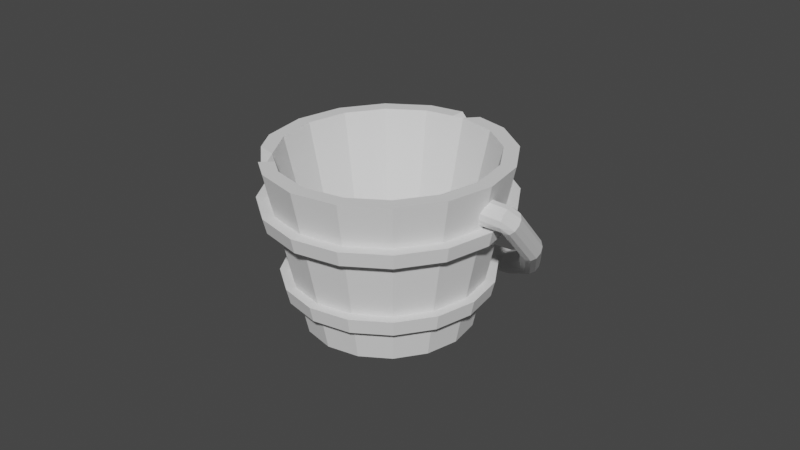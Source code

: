 # Source: Bucket01.blend  (saved by Blender 3.0.42; exported with 4.5.12 LTS)
import bpy
from mathutils import Matrix  # noqa: F401  (used for matrix-valued properties, if any)

bpy.ops.wm.read_factory_settings(use_empty=True)
scene = bpy.context.scene
scene.name = 'Scene'

# ---- collections
col_collection = bpy.data.collections.new('Collection'); scene.collection.children.link(col_collection)

# ---- world
world_world = bpy.data.worlds.new('World'); scene.world = world_world
world_world.use_nodes = True; world_world.node_tree.nodes.clear()
_N = world_world.node_tree.nodes; _L = world_world.node_tree.links
n0 = _N.new('ShaderNodeOutputWorld'); n0.name = 'World Output'; n0.location = (300, 300)
n1 = _N.new('ShaderNodeBackground'); n1.name = 'Background'; n1.location = (10, 300)
n1.inputs[0].default_value = (0.05088, 0.05088, 0.05088, 1.0)
_L.new(n1.outputs[0], n0.inputs[0])
n0.is_active_output = True
world_world.color = (0.05088, 0.05088, 0.05088)
world_world.use_sun_shadow = False
world_world.sun_shadow_jitter_overblur = 0.0

# ---- meshes
me_torus_001 = bpy.data.meshes.new('Torus.001')
me_torus_001.from_pydata([(1.37, 0.0, 0.0), (1.358, 0.0, 0.045), (1.325, 0.0, 0.07794), (1.28, 0.0, 0.09), (1.235, 0.0, 0.07794), (1.202, 0.0, 0.045), (1.19, 0.0, 1.102e-17), (1.202, 0.0, -0.045), (1.235, 0.02029, -0.07794), (1.28, 0.02748, -0.0808), (1.325, 0.0, -0.07794), (1.358, 0.0, -0.045), (-1.37, 1.198e-07, -3.331e-16), (-1.358, 1.187e-07, 0.045), (-1.325, 1.158e-07, 0.07794), (-1.28, 1.119e-07, 0.09), (-1.235, 1.08e-07, 0.07794), (-1.202, 1.051e-07, 0.045), (-1.19, 1.04e-07, -3.331e-16), (-1.202, 1.051e-07, -0.045), (-1.235, 1.08e-07, -0.07794), (-1.28, 1.119e-07, -0.09), (-1.325, 1.158e-07, -0.07794), (-1.358, 1.187e-07, -0.045), (-1.266, -0.5243, 0.0), (-1.255, -0.5197, 0.045), (-1.224, -0.5071, 0.07794), (-1.183, -0.4898, 0.09), (-1.141, -0.4726, 0.07794), (-1.111, -0.46, 0.045), (-1.099, -0.4554, 1.102e-17), (-1.111, -0.46, -0.045), (-1.141, -0.4726, -0.07794), (-1.183, -0.4898, -0.09), (-1.224, -0.5071, -0.07794), (-1.255, -0.5197, -0.045), (-0.9687, -0.9687, 0.0), (-0.9602, -0.9602, 0.045), (-0.9369, -0.9369, 0.07794), (-0.9051, -0.9051, 0.09), (-0.8733, -0.8733, 0.07794), (-0.85, -0.85, 0.045), (-0.8415, -0.8415, 1.102e-17), (-0.85, -0.85, -0.045), (-0.8733, -0.8733, -0.07794), (-0.9051, -0.9051, -0.09), (-0.9369, -0.9369, -0.07794), (-0.9602, -0.9602, -0.045), (-0.5243, -1.266, 0.0), (-0.5197, -1.255, 0.045), (-0.5071, -1.224, 0.07794), (-0.4898, -1.183, 0.09), (-0.4726, -1.141, 0.07794), (-0.46, -1.111, 0.045), (-0.4554, -1.099, 1.102e-17), (-0.46, -1.111, -0.045), (-0.4726, -1.141, -0.07794), (-0.4898, -1.183, -0.09), (-0.5071, -1.224, -0.07794), (-0.5197, -1.255, -0.045), (1.034e-07, -1.37, 0.0), (1.025e-07, -1.358, 0.045), (1e-07, -1.325, 0.07794), (9.664e-08, -1.28, 0.09), (9.324e-08, -1.235, 0.07794), (9.075e-08, -1.202, 0.045), (8.984e-08, -1.19, 1.102e-17), (9.075e-08, -1.202, -0.045), (9.324e-08, -1.235, -0.07794), (9.664e-08, -1.28, -0.09), (1e-07, -1.325, -0.07794), (1.025e-07, -1.358, -0.045), (0.5243, -1.266, 0.0), (0.5197, -1.255, 0.045), (0.5071, -1.224, 0.07794), (0.4898, -1.183, 0.09), (0.4726, -1.141, 0.07794), (0.46, -1.111, 0.045), (0.4554, -1.099, 1.102e-17), (0.46, -1.111, -0.045), (0.4726, -1.141, -0.07794), (0.4898, -1.183, -0.09), (0.5071, -1.224, -0.07794), (0.5197, -1.255, -0.045), (0.9687, -0.9687, 0.0), (0.9602, -0.9602, 0.045), (0.9369, -0.9369, 0.07794), (0.9051, -0.9051, 0.09), (0.8733, -0.8733, 0.07794), (0.85, -0.85, 0.045), (0.8415, -0.8415, 1.102e-17), (0.85, -0.85, -0.045), (0.8733, -0.8733, -0.07794), (0.9051, -0.9051, -0.09), (0.9369, -0.9369, -0.07794), (0.9602, -0.9602, -0.045), (1.266, -0.5243, 0.0), (1.255, -0.5197, 0.045), (1.224, -0.5071, 0.07794), (1.183, -0.4898, 0.09), (1.141, -0.4726, 0.07794), (1.111, -0.46, 0.045), (1.099, -0.4554, 1.102e-17), (1.111, -0.46, -0.045), (1.141, -0.4726, -0.07794), (1.183, -0.4898, -0.09), (1.224, -0.5071, -0.07794), (1.255, -0.5197, -0.045), (-1.007, 0.1389, -3.608e-16), (-1.009, 0.1271, 0.045), (-1.015, 0.09464, 0.07794), (-1.023, 0.05036, 0.09), (-1.031, 0.006081, 0.07794), (-1.037, -0.02633, 0.045), (-1.039, -0.0382, -3.608e-16), (-1.037, -0.02633, -0.045), (-1.031, 0.006081, -0.07794), (-1.023, 0.05036, -0.09983), (-1.015, 0.09464, -0.07794), (-1.009, 0.1271, -0.045), (-1.294, 0.1297, -2.776e-17), (-1.292, 0.118, 0.045), (-1.285, 0.08576, 0.07794), (-1.275, 0.04178, 0.08017), (-1.266, -0.002198, 0.07794), (-1.259, -0.03439, 0.045), (-1.256, -0.04618, -2.776e-17), (-1.259, -0.03439, -0.045), (-1.266, -0.002198, -0.07794), (-1.275, 0.04178, -0.09), (-1.285, 0.08576, -0.07794), (-1.292, 0.118, -0.045), (1.329, 0.1384, -0.002601), (1.323, 0.1254, -0.04689), (1.313, 0.007578, 0.08056), (1.044, 0.09534, -0.08056), (1.052, 0.05066, -0.09062), (1.058, 0.006618, -0.0767), (1.06, -0.02498, -0.04253), (1.058, -0.03568, 0.002738), (1.322, 0.05215, 0.0907), (1.329, 0.09611, 0.07684), (1.298, 0.003648, -0.0746), (1.295, -0.02792, -0.04045), (1.314, 0.09217, -0.07832), (1.305, 0.04761, -0.08846), (1.331, 0.1277, 0.04269), (1.051, -0.0226, 0.04697), (1.043, 0.01074, 0.07832), (1.034, 0.05542, 0.08838), (1.028, 0.09946, 0.07446), (1.026, 0.1311, 0.04029), (1.029, 0.1418, -0.004978), (1.035, 0.1287, -0.04921), (1.298, -0.03865, 0.004842), (1.304, -0.02566, 0.04913), (0.02178, -0.2202, -1.202), (0.02178, 0.7762, -0.4328), (0.333, -0.2538, -1.168), (0.4124, 0.734, -0.3906), (0.5967, -0.3494, -1.073), (0.773, -0.4924, -0.9293), (0.9648, 0.4344, -0.09041), (0.8349, -0.6612, -0.7602), (1.043, 0.2226, 0.1219), (0.773, -0.83, -0.5911), (0.9648, 0.01068, 0.3341), (0.5967, -0.9731, -0.4477), (0.7436, -0.1689, 0.5141), (0.333, -1.069, -0.3519), (0.4124, -0.2889, 0.6344), (0.02178, -1.102, -0.3183), (-0.2894, -1.069, -0.3519), (-0.3688, -0.2889, 0.6344), (-0.5532, -0.9731, -0.4477), (-0.7, -0.1689, 0.5141), (-0.7294, -0.83, -0.5911), (-0.9213, 0.01068, 0.3341), (-0.7913, -0.6612, -0.7602), (-0.999, 0.2226, 0.1219), (-0.7294, -0.4924, -0.9293), (-0.9213, 0.4344, -0.09041), (-0.5532, -0.3494, -1.073), (-0.7, 0.614, -0.2704), (-0.2894, -0.2538, -1.168), (-0.3688, 0.734, -0.3906), (0.4678, 0.8066, -0.4633), (0.02178, 0.8547, -0.5115), (1.099, 0.4645, -0.1205), (1.187, 0.2226, 0.1219), (1.099, -0.01937, 0.3643), (0.8459, -0.2245, 0.5698), (0.4678, -0.3615, 0.7071), (-0.4243, -0.3615, 0.7071), (-0.8024, -0.2245, 0.5698), (-1.055, -0.01937, 0.3643), (-1.144, 0.2226, 0.1219), (-1.055, 0.4645, -0.1205), (-0.8024, 0.6696, -0.326), (-0.4243, 0.8066, -0.4633), (0.4124, 0.734, -0.3906), (0.02178, 0.7762, -0.4328), (0.7436, 0.614, -0.2704), (0.9648, 0.4344, -0.09041), (1.043, 0.2226, 0.1219), (0.9648, 0.01068, 0.3341), (0.7436, -0.1689, 0.5141), (0.4124, -0.2889, 0.6344), (0.02178, -0.3311, 0.6766), (-0.3688, -0.2889, 0.6344), (-0.7, -0.1689, 0.5141), (-0.9213, 0.01068, 0.3341), (-0.999, 0.2226, 0.1219), (-0.9213, 0.4344, -0.09041), (-0.7, 0.614, -0.2704), (-0.3688, 0.734, -0.3906), (0.2943, -0.145, -0.9586), (0.02178, -0.1156, -0.9881), (0.5253, -0.2287, -0.8747), (0.6797, -0.354, -0.7492), (0.7339, -0.5018, -0.6011), (0.6797, -0.6496, -0.453), (0.5253, -0.7749, -0.3275), (0.2943, -0.8587, -0.2436), (0.02178, -0.8881, -0.2141), (-0.2507, -0.8587, -0.2436), (-0.4817, -0.7749, -0.3275), (-0.6361, -0.6496, -0.453), (-0.6903, -0.5018, -0.6011), (-0.6361, -0.354, -0.7492), (-0.4817, -0.2287, -0.8747), (-0.2507, -0.145, -0.9586), (0.02178, 0.5861, -0.6841), (0.4341, 0.5416, -0.6396), (0.7837, 0.4149, -0.5126), (1.017, 0.2253, -0.3227), (1.099, 0.001652, -0.09861), (1.017, -0.222, 0.1255), (0.7837, -0.4116, 0.3154), (0.4341, -0.5383, 0.4424), (0.02178, -0.5828, 0.4869), (-0.3905, -0.5383, 0.4424), (-0.7401, -0.4116, 0.3154), (-0.9737, -0.222, 0.1255), (-1.056, 0.001652, -0.09861), (-0.9737, 0.2253, -0.3227), (-0.7401, 0.4149, -0.5126), (-0.3905, 0.5416, -0.6396), (0.4223, 0.4487, -0.7013), (0.7618, 0.3257, -0.578), (0.9887, 0.1415, -0.3935), (1.068, -0.07574, -0.1759), (0.9887, -0.293, 0.0418), (0.7618, -0.4771, 0.2263), (0.4223, -0.6002, 0.3496), (0.02178, -0.6434, 0.3929), (-0.3787, -0.6002, 0.3496), (-0.7183, -0.4771, 0.2263), (-0.9451, -0.293, 0.0418), (-1.025, -0.07574, -0.1759), (-0.9451, 0.1415, -0.3935), (-0.7183, 0.3257, -0.578), (-0.3787, 0.4487, -0.7013), (0.02178, 0.4919, -0.7446), (0.3612, -0.03166, -1.021), (0.6489, -0.1359, -0.9163), (0.8412, -0.292, -0.7599), (0.9087, -0.4761, -0.5754), (0.8412, -0.6602, -0.391), (0.6489, -0.8163, -0.2346), (0.3612, -0.9206, -0.1301), (0.02178, -0.9572, -0.09344), (-0.3176, -0.9206, -0.1301), (-0.6054, -0.8163, -0.2346), (-0.7976, -0.6602, -0.391), (-0.8652, -0.4761, -0.5754), (-0.7976, -0.292, -0.7599), (-0.6054, -0.1359, -0.9163), (-0.3176, -0.03166, -1.021), (0.02178, 0.004964, -1.057), (0.02178, 0.103, -0.9944), (0.3735, 0.06508, -0.9564), (0.6717, -0.04298, -0.8482), (0.8709, -0.2047, -0.6861), (0.9409, -0.3955, -0.495), (0.8709, -0.5862, -0.3038), (0.6717, -0.748, -0.1418), (0.3735, -0.856, -0.03351), (0.02178, -0.894, 0.004506), (-0.3299, -0.856, -0.03351), (-0.6281, -0.748, -0.1418), (-0.8273, -0.5862, -0.3038), (-0.8973, -0.3955, -0.495), (-0.8273, -0.2047, -0.6861), (-0.6281, -0.04298, -0.8482), (-0.3299, 0.06509, -0.9564), (0.02178, 0.5506, -0.8034), (0.02178, 0.6464, -0.7446), (-0.4331, 0.5974, -0.6955), (-0.8188, 0.4576, -0.5554), (-1.077, 0.2484, -0.3458), (-1.167, 0.001652, -0.09861), (-1.077, -0.2451, 0.1486), (-0.8188, -0.4543, 0.3582), (-0.4331, -0.5941, 0.4983), (0.02178, -0.6431, 0.5474), (0.4767, -0.5941, 0.4983), (0.8624, -0.4543, 0.3582), (1.12, -0.2451, 0.1486), (1.211, 0.001652, -0.09861), (1.12, 0.2484, -0.3458), (0.8624, 0.4576, -0.5554), (0.4767, 0.5974, -0.6955), (0.4637, 0.5029, -0.7556), (0.8383, 0.3671, -0.6196), (1.089, 0.1639, -0.416), (1.177, -0.07574, -0.1759), (1.089, -0.3154, 0.06429), (0.8383, -0.5186, 0.2679), (0.4637, -0.6544, 0.4039), (0.02178, -0.7021, 0.4517), (-0.4201, -0.6544, 0.4039), (-0.7947, -0.5186, 0.2679), (-1.045, -0.3154, 0.06429), (-1.133, -0.07574, -0.1759), (-1.045, 0.1639, -0.416), (-0.7947, 0.3671, -0.6196), (-0.4201, 0.5029, -0.7556), (0.4098, 0.1127, -1.004), (0.3963, 0.01427, -1.067), (0.7388, -0.006555, -0.8846), (0.7137, -0.1008, -0.9515), (0.9587, -0.185, -0.7059), (0.9259, -0.273, -0.779), (1.036, -0.3955, -0.495), (1.0, -0.4761, -0.5754), (0.9587, -0.606, -0.2841), (0.9259, -0.6792, -0.3719), (0.7388, -0.7844, -0.1053), (0.7137, -0.8514, -0.1994), (0.4098, -0.9036, 0.01417), (0.3963, -0.9665, -0.08412), (0.02178, -0.9455, 0.05612), (0.02178, -1.007, -0.04364), (-0.3663, -0.9036, 0.01417), (-0.3527, -0.9665, -0.08412), (-0.6953, -0.7844, -0.1053), (-0.6702, -0.8514, -0.1994), (-0.9151, -0.606, -0.2841), (-0.8823, -0.6792, -0.3719), (-0.9923, -0.3955, -0.495), (-0.9568, -0.4761, -0.5754), (-0.9151, -0.185, -0.7059), (-0.8823, -0.273, -0.779), (-0.6953, -0.006555, -0.8846), (-0.6702, -0.1008, -0.9515), (-0.3663, 0.1127, -1.004), (-0.3527, 0.01427, -1.067), (0.02178, 0.05467, -1.107), (0.02178, 0.1545, -1.046), (-0.08678, -0.3194, 0.6648), (0.1303, -0.3194, 0.6648), (0.02178, -0.3311, 0.6766), (0.1303, -0.3979, 0.7435), (-0.08678, -0.3979, 0.7435), (0.02178, -0.4548, 0.6852), (0.8417, 0.5343, -0.1905), (0.5966, 0.6673, -0.3237), (0.7436, 0.614, -0.2704), (0.699, 0.7228, -0.3794), (0.9441, 0.5899, -0.2462), (0.82, 0.5634, -0.4038)], [], [(12, 24, 25, 13), (13, 25, 26, 14), (14, 26, 27, 15), (15, 27, 28, 16), (16, 28, 29, 17), (17, 29, 30, 18), (18, 30, 31, 19), (19, 31, 32, 20), (20, 32, 33, 21), (21, 33, 34, 22), (22, 34, 35, 23), (23, 35, 24, 12), (24, 36, 37, 25), (25, 37, 38, 26), (26, 38, 39, 27), (27, 39, 40, 28), (28, 40, 41, 29), (29, 41, 42, 30), (30, 42, 43, 31), (31, 43, 44, 32), (32, 44, 45, 33), (33, 45, 46, 34), (34, 46, 47, 35), (35, 47, 36, 24), (36, 48, 49, 37), (37, 49, 50, 38), (38, 50, 51, 39), (39, 51, 52, 40), (40, 52, 53, 41), (41, 53, 54, 42), (42, 54, 55, 43), (43, 55, 56, 44), (44, 56, 57, 45), (45, 57, 58, 46), (46, 58, 59, 47), (47, 59, 48, 36), (48, 60, 61, 49), (49, 61, 62, 50), (50, 62, 63, 51), (51, 63, 64, 52), (52, 64, 65, 53), (53, 65, 66, 54), (54, 66, 67, 55), (55, 67, 68, 56), (56, 68, 69, 57), (57, 69, 70, 58), (58, 70, 71, 59), (59, 71, 60, 48), (60, 72, 73, 61), (61, 73, 74, 62), (62, 74, 75, 63), (63, 75, 76, 64), (64, 76, 77, 65), (65, 77, 78, 66), (66, 78, 79, 67), (67, 79, 80, 68), (68, 80, 81, 69), (69, 81, 82, 70), (70, 82, 83, 71), (71, 83, 72, 60), (72, 84, 85, 73), (73, 85, 86, 74), (74, 86, 87, 75), (75, 87, 88, 76), (76, 88, 89, 77), (77, 89, 90, 78), (78, 90, 91, 79), (79, 91, 92, 80), (80, 92, 93, 81), (81, 93, 94, 82), (82, 94, 95, 83), (83, 95, 84, 72), (84, 96, 97, 85), (85, 97, 98, 86), (86, 98, 99, 87), (87, 99, 100, 88), (88, 100, 101, 89), (89, 101, 102, 90), (90, 102, 103, 91), (91, 103, 104, 92), (92, 104, 105, 93), (93, 105, 106, 94), (94, 106, 107, 95), (95, 107, 96, 84), (96, 0, 1, 97), (97, 1, 2, 98), (98, 2, 3, 99), (99, 3, 4, 100), (100, 4, 5, 101), (101, 5, 6, 102), (102, 6, 7, 103), (103, 7, 8, 104), (104, 8, 9, 105), (105, 9, 10, 106), (106, 10, 11, 107), (107, 11, 0, 96), (108, 120, 121, 109), (109, 121, 122, 110), (110, 122, 123, 111), (111, 123, 124, 112), (112, 124, 125, 113), (113, 125, 126, 114), (114, 126, 127, 115), (115, 127, 128, 116), (116, 128, 129, 117), (117, 129, 130, 118), (118, 130, 131, 119), (119, 131, 120, 108), (132, 152, 151, 146), (133, 153, 152, 132), (143, 138, 137, 142), (134, 148, 147, 155), (140, 149, 148, 134), (141, 150, 149, 140), (146, 151, 150, 141), (154, 139, 138, 143), (155, 147, 139, 154), (145, 136, 135, 144), (142, 137, 136, 145), (144, 135, 153, 133), (14, 122, 121, 13), (14, 15, 16, 122), (13, 121, 120, 12), (23, 12, 120, 131), (23, 131, 130, 22), (22, 130, 129, 21), (129, 128, 21), (2, 1, 140, 134), (1, 141, 140, 2), (1, 0, 146, 141), (11, 132, 146, 0), (11, 10, 133, 132), (10, 9, 144, 133), (232, 187, 186, 233), (234, 371, 370, 188, 235), (235, 188, 189, 236), (236, 189, 190, 237), (237, 190, 191, 238), (238, 191, 192, 239), (240, 365, 364, 193, 241), (241, 193, 194, 242), (242, 194, 195, 243), (243, 195, 196, 244), (244, 196, 197, 245), (245, 197, 198, 246), (179, 177, 211, 212), (246, 198, 199, 247), (247, 199, 187, 232), (156, 158, 160, 161, 163, 165, 167, 169, 171, 172, 174, 176, 178, 180, 182, 184), (157, 159, 186, 187), (162, 366, 368, 202, 203), (159, 367, 369, 186), (162, 164, 189, 188), (164, 166, 190, 189), (166, 168, 191, 190), (168, 170, 192, 191), (173, 360, 362, 208, 209), (170, 361, 363, 192), (173, 175, 194, 193), (175, 177, 195, 194), (177, 179, 196, 195), (179, 181, 197, 196), (181, 183, 198, 197), (183, 185, 199, 198), (185, 157, 187, 199), (210, 209, 225, 226), (166, 164, 204, 205), (181, 179, 212, 213), (168, 166, 205, 206), (183, 181, 213, 214), (170, 168, 206, 207), (185, 183, 214, 215), (360, 173, 193, 364), (159, 157, 201, 200), (157, 185, 215, 201), (239, 192, 363, 365, 240), (366, 162, 188, 370), (175, 173, 209, 210), (233, 186, 369, 371, 234), (177, 175, 210, 211), (164, 162, 203, 204), (216, 217, 231, 230, 229, 228, 227, 226, 225, 224, 223, 222, 221, 220, 219, 218), (203, 202, 218, 219), (211, 210, 226, 227), (204, 203, 219, 220), (212, 211, 227, 228), (205, 204, 220, 221), (213, 212, 228, 229), (206, 205, 221, 222), (214, 213, 229, 230), (207, 206, 222, 223), (215, 214, 230, 231), (208, 207, 223, 224), (200, 201, 217, 216), (201, 215, 231, 217), (209, 208, 224, 225), (202, 200, 216, 218), (269, 268, 337, 339), (291, 292, 350, 348), (263, 262, 327, 296), (270, 269, 339, 341), (292, 293, 352, 350), (262, 261, 326, 327), (271, 270, 341, 343), (293, 294, 354, 352), (261, 260, 325, 326), (272, 271, 343, 345), (294, 295, 356, 354), (260, 259, 324, 325), (273, 272, 345, 347), (295, 280, 359, 356), (259, 258, 323, 324), (274, 273, 347, 349), (280, 263, 248, 281), (281, 248, 249, 282), (282, 249, 250, 283), (283, 250, 251, 284), (284, 251, 252, 285), (285, 252, 253, 286), (286, 253, 254, 287), (287, 254, 255, 288), (288, 255, 256, 289), (289, 256, 257, 290), (290, 257, 258, 291), (291, 258, 259, 292), (292, 259, 260, 293), (293, 260, 261, 294), (294, 261, 262, 295), (295, 262, 263, 280), (184, 278, 279, 156), (182, 277, 278, 184), (180, 276, 277, 182), (178, 275, 276, 180), (176, 274, 275, 178), (174, 273, 274, 176), (172, 272, 273, 174), (171, 271, 272, 172), (169, 270, 271, 171), (167, 269, 270, 169), (165, 268, 269, 167), (163, 267, 268, 165), (161, 266, 267, 163), (160, 265, 266, 161), (158, 264, 265, 160), (156, 279, 264, 158), (258, 257, 322, 323), (275, 274, 349, 351), (232, 233, 312, 297), (257, 256, 321, 322), (276, 275, 351, 353), (233, 234, 311, 312), (256, 255, 320, 321), (277, 276, 353, 355), (234, 235, 310, 311), (255, 254, 319, 320), (278, 277, 355, 357), (235, 236, 309, 310), (254, 253, 318, 319), (279, 278, 357, 358), (236, 237, 308, 309), (253, 252, 317, 318), (327, 298, 297, 296), (326, 299, 298, 327), (325, 300, 299, 326), (324, 301, 300, 325), (323, 302, 301, 324), (322, 303, 302, 323), (321, 304, 303, 322), (320, 305, 304, 321), (319, 306, 305, 320), (318, 307, 306, 319), (317, 308, 307, 318), (316, 309, 308, 317), (315, 310, 309, 316), (314, 311, 310, 315), (313, 312, 311, 314), (296, 297, 312, 313), (357, 356, 359, 358), (355, 354, 356, 357), (353, 352, 354, 355), (351, 350, 352, 353), (349, 348, 350, 351), (347, 346, 348, 349), (345, 344, 346, 347), (343, 342, 344, 345), (341, 340, 342, 343), (339, 338, 340, 341), (337, 336, 338, 339), (335, 334, 336, 337), (333, 332, 334, 335), (331, 330, 332, 333), (329, 328, 330, 331), (358, 359, 328, 329), (290, 291, 348, 346), (268, 267, 335, 337), (289, 290, 346, 344), (267, 266, 333, 335), (288, 289, 344, 342), (266, 265, 331, 333), (287, 288, 342, 340), (265, 264, 329, 331), (247, 232, 297, 298), (286, 287, 340, 338), (264, 279, 358, 329), (246, 247, 298, 299), (285, 286, 338, 336), (245, 246, 299, 300), (284, 285, 336, 334), (244, 245, 300, 301), (283, 284, 334, 332), (243, 244, 301, 302), (282, 283, 332, 330), (242, 243, 302, 303), (281, 282, 330, 328), (248, 263, 296, 313), (241, 242, 303, 304), (280, 281, 328, 359), (249, 248, 313, 314), (240, 241, 304, 305), (250, 249, 314, 315), (239, 240, 305, 306), (251, 250, 315, 316), (238, 239, 306, 307), (252, 251, 316, 317), (237, 238, 307, 308), (361, 362, 365, 363), (362, 360, 364, 365), (362, 361, 170, 207, 208), (367, 368, 371, 369), (368, 366, 370, 371), (368, 367, 159, 200, 202)])
_uv = me_torus_001.uv_layers.new(name='UVMap')
_uv.uv.foreach_set('vector', [0.0, 0.5, 0.0625, 0.5, 0.0625, 0.5833, 0.0, 0.5833, 0.0, 0.5833, 0.0625, 0.5833, 0.0625, 0.6667, 0.0, 0.6667, 0.0, 0.6667, 0.0625, 0.6667, 0.0625, 0.75, 0.0, 0.75, 0.0, 0.75, 0.0625, 0.75, 0.0625, 0.8333, 0.0, 0.8333, 0.0, 0.8333, 0.0625, 0.8333, 0.0625, 0.9167, 0.0, 0.9167, 0.0, 0.9167, 0.0625, 0.9167, 0.0625, 1.0, 0.0, 1.0, 0.0, 2.22e-16, 0.0625, 2.22e-16, 0.0625, 0.08333, 0.0, 0.08333, 0.0, 0.08333, 0.0625, 0.08333, 0.0625, 0.1667, 0.0, 0.1667, 0.0, 0.1667, 0.0625, 0.1667, 0.0625, 0.25, 0.0, 0.25, 0.0, 0.25, 0.0625, 0.25, 0.0625, 0.3333, 0.0, 0.3333, 0.0, 0.3333, 0.0625, 0.3333, 0.0625, 0.4167, 0.0, 0.4167, 0.0, 0.4167, 0.0625, 0.4167, 0.0625, 0.5, 0.0, 0.5, 0.0625, 0.5, 0.125, 0.5, 0.125, 0.5833, 0.0625, 0.5833, 0.0625, 0.5833, 0.125, 0.5833, 0.125, 0.6667, 0.0625, 0.6667, 0.0625, 0.6667, 0.125, 0.6667, 0.125, 0.75, 0.0625, 0.75, 0.0625, 0.75, 0.125, 0.75, 0.125, 0.8333, 0.0625, 0.8333, 0.0625, 0.8333, 0.125, 0.8333, 0.125, 0.9167, 0.0625, 0.9167, 0.0625, 0.9167, 0.125, 0.9167, 0.125, 1.0, 0.0625, 1.0, 0.0625, 2.22e-16, 0.125, 2.22e-16, 0.125, 0.08333, 0.0625, 0.08333, 0.0625, 0.08333, 0.125, 0.08333, 0.125, 0.1667, 0.0625, 0.1667, 0.0625, 0.1667, 0.125, 0.1667, 0.125, 0.25, 0.0625, 0.25, 0.0625, 0.25, 0.125, 0.25, 0.125, 0.3333, 0.0625, 0.3333, 0.0625, 0.3333, 0.125, 0.3333, 0.125, 0.4167, 0.0625, 0.4167, 0.0625, 0.4167, 0.125, 0.4167, 0.125, 0.5, 0.0625, 0.5, 0.125, 0.5, 0.1875, 0.5, 0.1875, 0.5833, 0.125, 0.5833, 0.125, 0.5833, 0.1875, 0.5833, 0.1875, 0.6667, 0.125, 0.6667, 0.125, 0.6667, 0.1875, 0.6667, 0.1875, 0.75, 0.125, 0.75, 0.125, 0.75, 0.1875, 0.75, 0.1875, 0.8333, 0.125, 0.8333, 0.125, 0.8333, 0.1875, 0.8333, 0.1875, 0.9167, 0.125, 0.9167, 0.125, 0.9167, 0.1875, 0.9167, 0.1875, 1.0, 0.125, 1.0, 0.125, 2.22e-16, 0.1875, 2.22e-16, 0.1875, 0.08333, 0.125, 0.08333, 0.125, 0.08333, 0.1875, 0.08333, 0.1875, 0.1667, 0.125, 0.1667, 0.125, 0.1667, 0.1875, 0.1667, 0.1875, 0.25, 0.125, 0.25, 0.125, 0.25, 0.1875, 0.25, 0.1875, 0.3333, 0.125, 0.3333, 0.125, 0.3333, 0.1875, 0.3333, 0.1875, 0.4167, 0.125, 0.4167, 0.125, 0.4167, 0.1875, 0.4167, 0.1875, 0.5, 0.125, 0.5, 0.1875, 0.5, 0.25, 0.5, 0.25, 0.5833, 0.1875, 0.5833, 0.1875, 0.5833, 0.25, 0.5833, 0.25, 0.6667, 0.1875, 0.6667, 0.1875, 0.6667, 0.25, 0.6667, 0.25, 0.75, 0.1875, 0.75, 0.1875, 0.75, 0.25, 0.75, 0.25, 0.8333, 0.1875, 0.8333, 0.1875, 0.8333, 0.25, 0.8333, 0.25, 0.9167, 0.1875, 0.9167, 0.1875, 0.9167, 0.25, 0.9167, 0.25, 1.0, 0.1875, 1.0, 0.1875, 2.22e-16, 0.25, 2.22e-16, 0.25, 0.08333, 0.1875, 0.08333, 0.1875, 0.08333, 0.25, 0.08333, 0.25, 0.1667, 0.1875, 0.1667, 0.1875, 0.1667, 0.25, 0.1667, 0.25, 0.25, 0.1875, 0.25, 0.1875, 0.25, 0.25, 0.25, 0.25, 0.3333, 0.1875, 0.3333, 0.1875, 0.3333, 0.25, 0.3333, 0.25, 0.4167, 0.1875, 0.4167, 0.1875, 0.4167, 0.25, 0.4167, 0.25, 0.5, 0.1875, 0.5, 0.25, 0.5, 0.3125, 0.5, 0.3125, 0.5833, 0.25, 0.5833, 0.25, 0.5833, 0.3125, 0.5833, 0.3125, 0.6667, 0.25, 0.6667, 0.25, 0.6667, 0.3125, 0.6667, 0.3125, 0.75, 0.25, 0.75, 0.25, 0.75, 0.3125, 0.75, 0.3125, 0.8333, 0.25, 0.8333, 0.25, 0.8333, 0.3125, 0.8333, 0.3125, 0.9167, 0.25, 0.9167, 0.25, 0.9167, 0.3125, 0.9167, 0.3125, 1.0, 0.25, 1.0, 0.25, 2.22e-16, 0.3125, 2.22e-16, 0.3125, 0.08333, 0.25, 0.08333, 0.25, 0.08333, 0.3125, 0.08333, 0.3125, 0.1667, 0.25, 0.1667, 0.25, 0.1667, 0.3125, 0.1667, 0.3125, 0.25, 0.25, 0.25, 0.25, 0.25, 0.3125, 0.25, 0.3125, 0.3333, 0.25, 0.3333, 0.25, 0.3333, 0.3125, 0.3333, 0.3125, 0.4167, 0.25, 0.4167, 0.25, 0.4167, 0.3125, 0.4167, 0.3125, 0.5, 0.25, 0.5, 0.3125, 0.5, 0.375, 0.5, 0.375, 0.5833, 0.3125, 0.5833, 0.3125, 0.5833, 0.375, 0.5833, 0.375, 0.6667, 0.3125, 0.6667, 0.3125, 0.6667, 0.375, 0.6667, 0.375, 0.75, 0.3125, 0.75, 0.3125, 0.75, 0.375, 0.75, 0.375, 0.8333, 0.3125, 0.8333, 0.3125, 0.8333, 0.375, 0.8333, 0.375, 0.9167, 0.3125, 0.9167, 0.3125, 0.9167, 0.375, 0.9167, 0.375, 1.0, 0.3125, 1.0, 0.3125, 2.22e-16, 0.375, 2.22e-16, 0.375, 0.08333, 0.3125, 0.08333, 0.3125, 0.08333, 0.375, 0.08333, 0.375, 0.1667, 0.3125, 0.1667, 0.3125, 0.1667, 0.375, 0.1667, 0.375, 0.25, 0.3125, 0.25, 0.3125, 0.25, 0.375, 0.25, 0.375, 0.3333, 0.3125, 0.3333, 0.3125, 0.3333, 0.375, 0.3333, 0.375, 0.4167, 0.3125, 0.4167, 0.3125, 0.4167, 0.375, 0.4167, 0.375, 0.5, 0.3125, 0.5, 0.375, 0.5, 0.4375, 0.5, 0.4375, 0.5833, 0.375, 0.5833, 0.375, 0.5833, 0.4375, 0.5833, 0.4375, 0.6667, 0.375, 0.6667, 0.375, 0.6667, 0.4375, 0.6667, 0.4375, 0.75, 0.375, 0.75, 0.375, 0.75, 0.4375, 0.75, 0.4375, 0.8333, 0.375, 0.8333, 0.375, 0.8333, 0.4375, 0.8333, 0.4375, 0.9167, 0.375, 0.9167, 0.375, 0.9167, 0.4375, 0.9167, 0.4375, 1.0, 0.375, 1.0, 0.375, 2.22e-16, 0.4375, 2.22e-16, 0.4375, 0.08333, 0.375, 0.08333, 0.375, 0.08333, 0.4375, 0.08333, 0.4375, 0.1667, 0.375, 0.1667, 0.375, 0.1667, 0.4375, 0.1667, 0.4375, 0.25, 0.375, 0.25, 0.375, 0.25, 0.4375, 0.25, 0.4375, 0.3333, 0.375, 0.3333, 0.375, 0.3333, 0.4375, 0.3333, 0.4375, 0.4167, 0.375, 0.4167, 0.375, 0.4167, 0.4375, 0.4167, 0.4375, 0.5, 0.375, 0.5, 0.4375, 0.5, 0.5, 0.5, 0.5, 0.5833, 0.4375, 0.5833, 0.4375, 0.5833, 0.5, 0.5833, 0.5, 0.6667, 0.4375, 0.6667, 0.4375, 0.6667, 0.5, 0.6667, 0.5, 0.75, 0.4375, 0.75, 0.4375, 0.75, 0.5, 0.75, 0.5, 0.8333, 0.4375, 0.8333, 0.4375, 0.8333, 0.5, 0.8333, 0.5, 0.9167, 0.4375, 0.9167, 0.4375, 0.9167, 0.5, 0.9167, 0.5, 1.0, 0.4375, 1.0, 0.4375, 2.22e-16, 0.5, 2.22e-16, 0.5, 0.08333, 0.4375, 0.08333, 0.4375, 0.08333, 0.5, 0.08333, 0.5, 0.1667, 0.4375, 0.1667, 0.4375, 0.1667, 0.5, 0.1667, 0.5, 0.25, 0.4375, 0.25, 0.4375, 0.25, 0.5, 0.25, 0.5, 0.3333, 0.4375, 0.3333, 0.4375, 0.3333, 0.5, 0.3333, 0.5, 0.4167, 0.4375, 0.4167, 0.4375, 0.4167, 0.5, 0.4167, 0.5, 0.5, 0.4375, 0.5, 0.0, 0.5, 0.0625, 0.5, 0.0625, 0.5833, 0.0, 0.5833, 0.0, 0.5833, 0.0625, 0.5833, 0.0625, 0.6667, 0.0, 0.6667, 0.0, 0.6667, 0.0625, 0.6667, 0.0625, 0.75, 0.0, 0.75, 0.0, 0.75, 0.0625, 0.75, 0.0625, 0.8333, 0.0, 0.8333, 0.0, 0.8333, 0.0625, 0.8333, 0.0625, 0.9167, 0.0, 0.9167, 0.0, 0.9167, 0.0625, 0.9167, 0.0625, 1.0, 0.0, 1.0, 0.0, 2.22e-16, 0.0625, 2.22e-16, 0.0625, 0.08333, 0.0, 0.08333, 0.0, 0.08333, 0.0625, 0.08333, 0.0625, 0.1667, 0.0, 0.1667, 0.0, 0.1667, 0.0625, 0.1667, 0.0625, 0.25, 0.0, 0.25, 0.0, 0.25, 0.0625, 0.25, 0.0625, 0.3333, 0.0, 0.3333, 0.0, 0.3333, 0.0625, 0.3333, 0.0625, 0.4167, 0.0, 0.4167, 0.0, 0.4167, 0.0625, 0.4167, 0.0625, 0.5, 0.0, 0.5, 0.4375, 0.4167, 0.5, 0.4167, 0.5, 0.5, 0.4375, 0.5, 0.4375, 0.3333, 0.5, 0.3333, 0.5, 0.4167, 0.4375, 0.4167, 0.4375, 2.22e-16, 0.5, 2.22e-16, 0.5, 0.08333, 0.4375, 0.08333, 0.4375, 0.75, 0.5, 0.75, 0.5, 0.8333, 0.4375, 0.8333, 0.4375, 0.6667, 0.5, 0.6667, 0.5, 0.75, 0.4375, 0.75, 0.4375, 0.5833, 0.5, 0.5833, 0.5, 0.6667, 0.4375, 0.6667, 0.4375, 0.5, 0.5, 0.5, 0.5, 0.5833, 0.4375, 0.5833, 0.4375, 0.9167, 0.5, 0.9167, 0.5, 1.0, 0.4375, 1.0, 0.4375, 0.8333, 0.5, 0.8333, 0.5, 0.9167, 0.4375, 0.9167, 0.4375, 0.1667, 0.5, 0.1667, 0.5, 0.25, 0.4375, 0.25, 0.4375, 0.08333, 0.5, 0.08333, 0.5, 0.1667, 0.4375, 0.1667, 0.4375, 0.25, 0.5, 0.25, 0.5, 0.3333, 0.4375, 0.3333, 0.0, 0.6667, 0.0625, 0.6667, 0.0625, 0.5833, 0.0, 0.5833, 0.0, 0.6667, 0.0, 0.75, 0.0, 0.8333, 0.0625, 0.6667, 0.0, 0.5833, 0.0625, 0.5833, 0.0625, 0.5, 0.0, 0.5, 0.0, 0.4167, 0.0, 0.5, 0.0625, 0.5, 0.0625, 0.4167, 0.0, 0.4167, 0.0625, 0.4167, 0.0625, 0.3333, 0.0, 0.3333, 0.0, 0.3333, 0.0625, 0.3333, 0.0625, 0.25, 0.0, 0.25, 0.0625, 0.25, 0.0625, 0.1667, 0.0, 0.25, 0.5, 0.6667, 0.5, 0.5833, 0.4375, 0.6667, 0.4375, 0.75, 0.5, 0.5833, 0.4375, 0.5833, 0.4375, 0.6667, 0.5, 0.6667, 0.5, 0.5833, 0.5, 0.5, 0.4375, 0.5, 0.4375, 0.5833, 0.5, 0.4167, 0.4375, 0.4167, 0.4375, 0.5, 0.5, 0.5, 0.5, 0.4167, 0.5, 0.3333, 0.4375, 0.3333, 0.4375, 0.4167, 0.5, 0.3333, 0.5, 0.25, 0.4375, 0.25, 0.4375, 0.3333, 1.0, 0.875, 1.0, 1.0, 0.9375, 1.0, 0.9375, 0.875, 0.875, 0.875, 0.875, 0.9479, 0.8507, 1.0, 0.8125, 1.0, 0.8125, 0.875, 0.8125, 0.875, 0.8125, 1.0, 0.75, 1.0, 0.75, 0.875, 0.75, 0.875, 0.75, 1.0, 0.6875, 1.0, 0.6875, 0.875, 0.6875, 0.875, 0.6875, 1.0, 0.625, 1.0, 0.625, 0.875, 0.625, 0.875, 0.625, 1.0, 0.5625, 1.0, 0.5625, 0.875, 0.5, 0.875, 0.5, 0.9674, 0.4848, 1.0, 0.4375, 1.0, 0.4375, 0.875, 0.4375, 0.875, 0.4375, 1.0, 0.375, 1.0, 0.375, 0.875, 0.375, 0.875, 0.375, 1.0, 0.3125, 1.0, 0.3125, 0.875, 0.3125, 0.875, 0.3125, 1.0, 0.25, 1.0, 0.25, 0.875, 0.25, 0.875, 0.25, 1.0, 0.1875, 1.0, 0.1875, 0.875, 0.1875, 0.875, 0.1875, 1.0, 0.125, 1.0, 0.125, 0.875, 0.03982, 0.25, 0.05582, 0.1696, 0.05582, 0.1696, 0.03982, 0.25, 0.125, 0.875, 0.125, 1.0, 0.0625, 1.0, 0.0625, 0.875, 0.0625, 0.875, 0.0625, 1.0, 0.0, 1.0, 0.0, 0.875, 0.75, 0.49, 0.8418, 0.4717, 0.9197, 0.4197, 0.9717, 0.3418, 0.99, 0.25, 0.9717, 0.1582, 0.9197, 0.08029, 0.8418, 0.02827, 0.75, 0.01, 0.6582, 0.02827, 0.5803, 0.08029, 0.5283, 0.1582, 0.51, 0.25, 0.5283, 0.3418, 0.5803, 0.4197, 0.6582, 0.4717, 0.25, 0.4602, 0.3304, 0.4442, 0.3418, 0.4717, 0.25, 0.49, 0.4442, 0.3304, 0.4188, 0.3684, 0.3986, 0.3986, 0.3986, 0.3986, 0.4442, 0.3304, 0.3304, 0.4442, 0.3684, 0.4188, 0.3895, 0.4399, 0.3418, 0.4717, 0.4442, 0.3304, 0.4602, 0.25, 0.49, 0.25, 0.4717, 0.3418, 0.4602, 0.25, 0.4442, 0.1696, 0.4717, 0.1582, 0.49, 0.25, 0.4442, 0.1696, 0.3986, 0.1014, 0.4197, 0.08029, 0.4717, 0.1582, 0.3986, 0.1014, 0.3304, 0.05582, 0.3418, 0.02827, 0.4197, 0.08029, 0.1696, 0.05582, 0.2276, 0.04426, 0.25, 0.03982, 0.25, 0.03982, 0.1696, 0.05582, 0.3304, 0.05582, 0.2724, 0.04426, 0.2724, 0.01445, 0.3418, 0.02827, 0.1696, 0.05582, 0.1014, 0.1014, 0.08029, 0.08029, 0.1582, 0.02827, 0.1014, 0.1014, 0.05582, 0.1696, 0.02827, 0.1582, 0.08029, 0.08029, 0.05582, 0.1696, 0.03982, 0.25, 0.01, 0.25, 0.02827, 0.1582, 0.03982, 0.25, 0.05582, 0.3304, 0.02827, 0.3418, 0.01, 0.25, 0.05582, 0.3304, 0.1014, 0.3986, 0.08029, 0.4197, 0.02827, 0.3418, 0.1014, 0.3986, 0.1696, 0.4442, 0.1582, 0.4717, 0.08029, 0.4197, 0.1696, 0.4442, 0.25, 0.4602, 0.25, 0.49, 0.1582, 0.4717, 0.1014, 0.1014, 0.1696, 0.05582, 0.1696, 0.05582, 0.1014, 0.1014, 0.4442, 0.1696, 0.4602, 0.25, 0.4602, 0.25, 0.4442, 0.1696, 0.05582, 0.3304, 0.03982, 0.25, 0.03982, 0.25, 0.05582, 0.3304, 0.3986, 0.1014, 0.4442, 0.1696, 0.4442, 0.1696, 0.3986, 0.1014, 0.1014, 0.3986, 0.05582, 0.3304, 0.05582, 0.3304, 0.1014, 0.3986, 0.3304, 0.05582, 0.3986, 0.1014, 0.3986, 0.1014, 0.3304, 0.05582, 0.1696, 0.4442, 0.1014, 0.3986, 0.1014, 0.3986, 0.1696, 0.4442, 0.2276, 0.04426, 0.1696, 0.05582, 0.1582, 0.02827, 0.2276, 0.01445, 0.3304, 0.4442, 0.25, 0.4602, 0.25, 0.4602, 0.3304, 0.4442, 0.25, 0.4602, 0.1696, 0.4442, 0.1696, 0.4442, 0.25, 0.4602, 0.5625, 0.875, 0.5625, 1.0, 0.5152, 1.0, 0.5, 0.9674, 0.5, 0.875, 0.4188, 0.3684, 0.4442, 0.3304, 0.4717, 0.3418, 0.4399, 0.3895, 0.1014, 0.1014, 0.1696, 0.05582, 0.1696, 0.05582, 0.1014, 0.1014, 0.9375, 0.875, 0.9375, 1.0, 0.8993, 1.0, 0.875, 0.9479, 0.875, 0.875, 0.05582, 0.1696, 0.1014, 0.1014, 0.1014, 0.1014, 0.05582, 0.1696, 0.4602, 0.25, 0.4442, 0.3304, 0.4442, 0.3304, 0.4602, 0.25, 0.3304, 0.4442, 0.25, 0.4602, 0.1696, 0.4442, 0.1014, 0.3986, 0.05582, 0.3304, 0.03982, 0.25, 0.05582, 0.1696, 0.1014, 0.1014, 0.1696, 0.05582, 0.25, 0.03982, 0.3304, 0.05582, 0.3986, 0.1014, 0.4442, 0.1696, 0.4602, 0.25, 0.4442, 0.3304, 0.3986, 0.3986, 0.4442, 0.3304, 0.3986, 0.3986, 0.3986, 0.3986, 0.4442, 0.3304, 0.05582, 0.1696, 0.1014, 0.1014, 0.1014, 0.1014, 0.05582, 0.1696, 0.4602, 0.25, 0.4442, 0.3304, 0.4442, 0.3304, 0.4602, 0.25, 0.03982, 0.25, 0.05582, 0.1696, 0.05582, 0.1696, 0.03982, 0.25, 0.4442, 0.1696, 0.4602, 0.25, 0.4602, 0.25, 0.4442, 0.1696, 0.05582, 0.3304, 0.03982, 0.25, 0.03982, 0.25, 0.05582, 0.3304, 0.3986, 0.1014, 0.4442, 0.1696, 0.4442, 0.1696, 0.3986, 0.1014, 0.1014, 0.3986, 0.05582, 0.3304, 0.05582, 0.3304, 0.1014, 0.3986, 0.3304, 0.05582, 0.3986, 0.1014, 0.3986, 0.1014, 0.3304, 0.05582, 0.1696, 0.4442, 0.1014, 0.3986, 0.1014, 0.3986, 0.1696, 0.4442, 0.25, 0.03982, 0.3304, 0.05582, 0.3304, 0.05582, 0.25, 0.03982, 0.3304, 0.4442, 0.25, 0.4602, 0.25, 0.4602, 0.3304, 0.4442, 0.25, 0.4602, 0.1696, 0.4442, 0.1696, 0.4442, 0.25, 0.4602, 0.1696, 0.05582, 0.25, 0.03982, 0.25, 0.03982, 0.1696, 0.05582, 0.3986, 0.3986, 0.3304, 0.4442, 0.3304, 0.4442, 0.3986, 0.3986, 0.625, 0.6047, 0.6875, 0.6047, 0.6875, 0.6047, 0.625, 0.6047, 0.3125, 0.6503, 0.25, 0.6503, 0.25, 0.6503, 0.3125, 0.6503, 0.0, 0.8312, 0.0625, 0.8312, 0.0625, 0.8312, 0.0, 0.8312, 0.5625, 0.6047, 0.625, 0.6047, 0.625, 0.6047, 0.5625, 0.6047, 0.25, 0.6503, 0.1875, 0.6503, 0.1875, 0.6503, 0.25, 0.6503, 0.0625, 0.8312, 0.125, 0.8312, 0.125, 0.8312, 0.0625, 0.8312, 0.5, 0.6047, 0.5625, 0.6047, 0.5625, 0.6047, 0.5, 0.6047, 0.1875, 0.6503, 0.125, 0.6503, 0.125, 0.6503, 0.1875, 0.6503, 0.125, 0.8312, 0.1875, 0.8312, 0.1875, 0.8312, 0.125, 0.8312, 0.4375, 0.6047, 0.5, 0.6047, 0.5, 0.6047, 0.4375, 0.6047, 0.125, 0.6503, 0.0625, 0.6503, 0.0625, 0.6503, 0.125, 0.6503, 0.1875, 0.8312, 0.25, 0.8312, 0.25, 0.8312, 0.1875, 0.8312, 0.375, 0.6047, 0.4375, 0.6047, 0.4375, 0.6047, 0.375, 0.6047, 0.0625, 0.6503, 0.0, 0.6503, 0.0, 0.6503, 0.0625, 0.6503, 0.25, 0.8312, 0.3125, 0.8312, 0.3125, 0.8312, 0.25, 0.8312, 0.3125, 0.6047, 0.375, 0.6047, 0.375, 0.6047, 0.3125, 0.6047, 1.0, 0.6503, 1.0, 0.8312, 0.9375, 0.8312, 0.9375, 0.6503, 0.9375, 0.6503, 0.9375, 0.8312, 0.875, 0.8312, 0.875, 0.6503, 0.875, 0.6503, 0.875, 0.8312, 0.8125, 0.8312, 0.8125, 0.6503, 0.8125, 0.6503, 0.8125, 0.8312, 0.75, 0.8312, 0.75, 0.6503, 0.75, 0.6503, 0.75, 0.8312, 0.6875, 0.8312, 0.6875, 0.6503, 0.6875, 0.6503, 0.6875, 0.8312, 0.625, 0.8312, 0.625, 0.6503, 0.625, 0.6503, 0.625, 0.8312, 0.5625, 0.8312, 0.5625, 0.6503, 0.5625, 0.6503, 0.5625, 0.8312, 0.5, 0.8312, 0.5, 0.6503, 0.5, 0.6503, 0.5, 0.8312, 0.4375, 0.8312, 0.4375, 0.6503, 0.4375, 0.6503, 0.4375, 0.8312, 0.375, 0.8312, 0.375, 0.6503, 0.375, 0.6503, 0.375, 0.8312, 0.3125, 0.8312, 0.3125, 0.6503, 0.3125, 0.6503, 0.3125, 0.8312, 0.25, 0.8312, 0.25, 0.6503, 0.25, 0.6503, 0.25, 0.8312, 0.1875, 0.8312, 0.1875, 0.6503, 0.1875, 0.6503, 0.1875, 0.8312, 0.125, 0.8312, 0.125, 0.6503, 0.125, 0.6503, 0.125, 0.8312, 0.0625, 0.8312, 0.0625, 0.6503, 0.0625, 0.6503, 0.0625, 0.8312, 0.0, 0.8312, 0.0, 0.6503, 0.0625, 0.5, 0.0625, 0.6047, 0.0, 0.6047, 0.0, 0.5, 0.125, 0.5, 0.125, 0.6047, 0.0625, 0.6047, 0.0625, 0.5, 0.1875, 0.5, 0.1875, 0.6047, 0.125, 0.6047, 0.125, 0.5, 0.25, 0.5, 0.25, 0.6047, 0.1875, 0.6047, 0.1875, 0.5, 0.3125, 0.5, 0.3125, 0.6047, 0.25, 0.6047, 0.25, 0.5, 0.375, 0.5, 0.375, 0.6047, 0.3125, 0.6047, 0.3125, 0.5, 0.4375, 0.5, 0.4375, 0.6047, 0.375, 0.6047, 0.375, 0.5, 0.5, 0.5, 0.5, 0.6047, 0.4375, 0.6047, 0.4375, 0.5, 0.5625, 0.5, 0.5625, 0.6047, 0.5, 0.6047, 0.5, 0.5, 0.625, 0.5, 0.625, 0.6047, 0.5625, 0.6047, 0.5625, 0.5, 0.6875, 0.5, 0.6875, 0.6047, 0.625, 0.6047, 0.625, 0.5, 0.75, 0.5, 0.75, 0.6047, 0.6875, 0.6047, 0.6875, 0.5, 0.8125, 0.5, 0.8125, 0.6047, 0.75, 0.6047, 0.75, 0.5, 0.875, 0.5, 0.875, 0.6047, 0.8125, 0.6047, 0.8125, 0.5, 0.9375, 0.5, 0.9375, 0.6047, 0.875, 0.6047, 0.875, 0.5, 1.0, 0.5, 1.0, 0.6047, 0.9375, 0.6047, 0.9375, 0.5, 0.3125, 0.8312, 0.375, 0.8312, 0.375, 0.8312, 0.3125, 0.8312, 0.25, 0.6047, 0.3125, 0.6047, 0.3125, 0.6047, 0.25, 0.6047, 1.0, 0.875, 0.9375, 0.875, 0.9375, 0.875, 1.0, 0.875, 0.375, 0.8312, 0.4375, 0.8312, 0.4375, 0.8312, 0.375, 0.8312, 0.1875, 0.6047, 0.25, 0.6047, 0.25, 0.6047, 0.1875, 0.6047, 0.9375, 0.875, 0.875, 0.875, 0.875, 0.875, 0.9375, 0.875, 0.4375, 0.8312, 0.5, 0.8312, 0.5, 0.8312, 0.4375, 0.8312, 0.125, 0.6047, 0.1875, 0.6047, 0.1875, 0.6047, 0.125, 0.6047, 0.875, 0.875, 0.8125, 0.875, 0.8125, 0.875, 0.875, 0.875, 0.5, 0.8312, 0.5625, 0.8312, 0.5625, 0.8312, 0.5, 0.8312, 0.0625, 0.6047, 0.125, 0.6047, 0.125, 0.6047, 0.0625, 0.6047, 0.8125, 0.875, 0.75, 0.875, 0.75, 0.875, 0.8125, 0.875, 0.5625, 0.8312, 0.625, 0.8312, 0.625, 0.8312, 0.5625, 0.8312, 0.0, 0.6047, 0.0625, 0.6047, 0.0625, 0.6047, 0.0, 0.6047, 0.75, 0.875, 0.6875, 0.875, 0.6875, 0.875, 0.75, 0.875, 0.625, 0.8312, 0.6875, 0.8312, 0.6875, 0.8312, 0.625, 0.8312, 0.0625, 0.8312, 0.0625, 0.875, 0.0, 0.875, 0.0, 0.8312, 0.125, 0.8312, 0.125, 0.875, 0.0625, 0.875, 0.0625, 0.8312, 0.1875, 0.8312, 0.1875, 0.875, 0.125, 0.875, 0.125, 0.8312, 0.25, 0.8312, 0.25, 0.875, 0.1875, 0.875, 0.1875, 0.8312, 0.3125, 0.8312, 0.3125, 0.875, 0.25, 0.875, 0.25, 0.8312, 0.375, 0.8312, 0.375, 0.875, 0.3125, 0.875, 0.3125, 0.8312, 0.4375, 0.8312, 0.4375, 0.875, 0.375, 0.875, 0.375, 0.8312, 0.5, 0.8312, 0.5, 0.875, 0.4375, 0.875, 0.4375, 0.8312, 0.5625, 0.8312, 0.5625, 0.875, 0.5, 0.875, 0.5, 0.8312, 0.625, 0.8312, 0.625, 0.875, 0.5625, 0.875, 0.5625, 0.8312, 0.6875, 0.8312, 0.6875, 0.875, 0.625, 0.875, 0.625, 0.8312, 0.75, 0.8312, 0.75, 0.875, 0.6875, 0.875, 0.6875, 0.8312, 0.8125, 0.8312, 0.8125, 0.875, 0.75, 0.875, 0.75, 0.8312, 0.875, 0.8312, 0.875, 0.875, 0.8125, 0.875, 0.8125, 0.8312, 0.9375, 0.8312, 0.9375, 0.875, 0.875, 0.875, 0.875, 0.8312, 1.0, 0.8312, 1.0, 0.875, 0.9375, 0.875, 0.9375, 0.8312, 0.0625, 0.6047, 0.0625, 0.6503, 0.0, 0.6503, 0.0, 0.6047, 0.125, 0.6047, 0.125, 0.6503, 0.0625, 0.6503, 0.0625, 0.6047, 0.1875, 0.6047, 0.1875, 0.6503, 0.125, 0.6503, 0.125, 0.6047, 0.25, 0.6047, 0.25, 0.6503, 0.1875, 0.6503, 0.1875, 0.6047, 0.3125, 0.6047, 0.3125, 0.6503, 0.25, 0.6503, 0.25, 0.6047, 0.375, 0.6047, 0.375, 0.6503, 0.3125, 0.6503, 0.3125, 0.6047, 0.4375, 0.6047, 0.4375, 0.6503, 0.375, 0.6503, 0.375, 0.6047, 0.5, 0.6047, 0.5, 0.6503, 0.4375, 0.6503, 0.4375, 0.6047, 0.5625, 0.6047, 0.5625, 0.6503, 0.5, 0.6503, 0.5, 0.6047, 0.625, 0.6047, 0.625, 0.6503, 0.5625, 0.6503, 0.5625, 0.6047, 0.6875, 0.6047, 0.6875, 0.6503, 0.625, 0.6503, 0.625, 0.6047, 0.75, 0.6047, 0.75, 0.6503, 0.6875, 0.6503, 0.6875, 0.6047, 0.8125, 0.6047, 0.8125, 0.6503, 0.75, 0.6503, 0.75, 0.6047, 0.875, 0.6047, 0.875, 0.6503, 0.8125, 0.6503, 0.8125, 0.6047, 0.9375, 0.6047, 0.9375, 0.6503, 0.875, 0.6503, 0.875, 0.6047, 1.0, 0.6047, 1.0, 0.6503, 0.9375, 0.6503, 0.9375, 0.6047, 0.375, 0.6503, 0.3125, 0.6503, 0.3125, 0.6503, 0.375, 0.6503, 0.6875, 0.6047, 0.75, 0.6047, 0.75, 0.6047, 0.6875, 0.6047, 0.4375, 0.6503, 0.375, 0.6503, 0.375, 0.6503, 0.4375, 0.6503, 0.75, 0.6047, 0.8125, 0.6047, 0.8125, 0.6047, 0.75, 0.6047, 0.5, 0.6503, 0.4375, 0.6503, 0.4375, 0.6503, 0.5, 0.6503, 0.8125, 0.6047, 0.875, 0.6047, 0.875, 0.6047, 0.8125, 0.6047, 0.5625, 0.6503, 0.5, 0.6503, 0.5, 0.6503, 0.5625, 0.6503, 0.875, 0.6047, 0.9375, 0.6047, 0.9375, 0.6047, 0.875, 0.6047, 0.0625, 0.875, 0.0, 0.875, 0.0, 0.875, 0.0625, 0.875, 0.625, 0.6503, 0.5625, 0.6503, 0.5625, 0.6503, 0.625, 0.6503, 0.9375, 0.6047, 1.0, 0.6047, 1.0, 0.6047, 0.9375, 0.6047, 0.125, 0.875, 0.0625, 0.875, 0.0625, 0.875, 0.125, 0.875, 0.6875, 0.6503, 0.625, 0.6503, 0.625, 0.6503, 0.6875, 0.6503, 0.1875, 0.875, 0.125, 0.875, 0.125, 0.875, 0.1875, 0.875, 0.75, 0.6503, 0.6875, 0.6503, 0.6875, 0.6503, 0.75, 0.6503, 0.25, 0.875, 0.1875, 0.875, 0.1875, 0.875, 0.25, 0.875, 0.8125, 0.6503, 0.75, 0.6503, 0.75, 0.6503, 0.8125, 0.6503, 0.3125, 0.875, 0.25, 0.875, 0.25, 0.875, 0.3125, 0.875, 0.875, 0.6503, 0.8125, 0.6503, 0.8125, 0.6503, 0.875, 0.6503, 0.375, 0.875, 0.3125, 0.875, 0.3125, 0.875, 0.375, 0.875, 0.9375, 0.6503, 0.875, 0.6503, 0.875, 0.6503, 0.9375, 0.6503, 0.9375, 0.8312, 1.0, 0.8312, 1.0, 0.8312, 0.9375, 0.8312, 0.4375, 0.875, 0.375, 0.875, 0.375, 0.875, 0.4375, 0.875, 1.0, 0.6503, 0.9375, 0.6503, 0.9375, 0.6503, 1.0, 0.6503, 0.875, 0.8312, 0.9375, 0.8312, 0.9375, 0.8312, 0.875, 0.8312, 0.5, 0.875, 0.4375, 0.875, 0.4375, 0.875, 0.5, 0.875, 0.8125, 0.8312, 0.875, 0.8312, 0.875, 0.8312, 0.8125, 0.8312, 0.5625, 0.875, 0.5, 0.875, 0.5, 0.875, 0.5625, 0.875, 0.75, 0.8312, 0.8125, 0.8312, 0.8125, 0.8312, 0.75, 0.8312, 0.625, 0.875, 0.5625, 0.875, 0.5625, 0.875, 0.625, 0.875, 0.6875, 0.8312, 0.75, 0.8312, 0.75, 0.8312, 0.6875, 0.8312, 0.6875, 0.875, 0.625, 0.875, 0.625, 0.875, 0.6875, 0.875, 0.2724, 0.04426, 0.25, 0.03982, 0.5, 0.9674, 0.2724, 0.01445, 0.25, 0.03982, 0.2276, 0.04426, 0.4848, 1.0, 0.5, 0.9674, 0.25, 0.03982, 0.2724, 0.04426, 0.3304, 0.05582, 0.3304, 0.05582, 0.25, 0.03982, 0.3684, 0.4188, 0.3986, 0.3986, 0.875, 0.9479, 0.3895, 0.4399, 0.3986, 0.3986, 0.4188, 0.3684, 0.8507, 1.0, 0.875, 0.9479, 0.3986, 0.3986, 0.3684, 0.4188, 0.3304, 0.4442, 0.3304, 0.4442, 0.3986, 0.3986])
me_torus_001.use_remesh_fix_poles = True
me_torus_001.use_remesh_preserve_attributes = False
me_torus_001.update()

# ---- objects
ob_bucket = bpy.data.objects.new('Bucket', me_torus_001)

# ---- transforms, parenting, visibility, modifiers, constraints
ob_bucket.location = (0.0, 0.0, 0.0)
ob_bucket.rotation_euler = (0.7864, 0.006981, -3.181)
ob_bucket.scale = (0.5, 0.6686, 0.6686)

# ---- collection membership
col_collection.objects.link(ob_bucket)

# ---- scene / render settings (as saved in the file)
scene.frame_start = 1; scene.frame_end = 250; scene.frame_set(1)
scene.render.engine = 'BLENDER_EEVEE_NEXT'
scene.cycles.sampling_pattern = 'TABULATED_SOBOL'
scene.cycles.use_light_tree = False
scene.view_settings.view_transform = 'Filmic'
bpy.context.view_layer.update()

# ---- added for rendering (the .blend has no active camera and no usable light): camera, sun
cam_auto = bpy.data.cameras.new('AutoCamera')
cam_auto.lens = 50.0
cam_auto.sensor_width = 36.0
cam_auto.clip_end = 1000.0
ob_auto_camera = bpy.data.objects.new('AutoCamera', cam_auto)
scene.collection.objects.link(ob_auto_camera)
ob_auto_camera.location = (2.94536, -3.51877, 2.12438)
ob_auto_camera.rotation_euler = (1.09748, -7.21219e-08, 0.694738)
scene.camera = ob_auto_camera
light_auto_sun = bpy.data.lights.new('AutoSun', 'SUN')
light_auto_sun.energy = 3.0
light_auto_sun.angle = 0.0523599
ob_auto_sun = bpy.data.objects.new('AutoSun', light_auto_sun)
scene.collection.objects.link(ob_auto_sun)
ob_auto_sun.rotation_euler = (0.872665, 0.174533, 0.523599)
bpy.context.view_layer.update()
